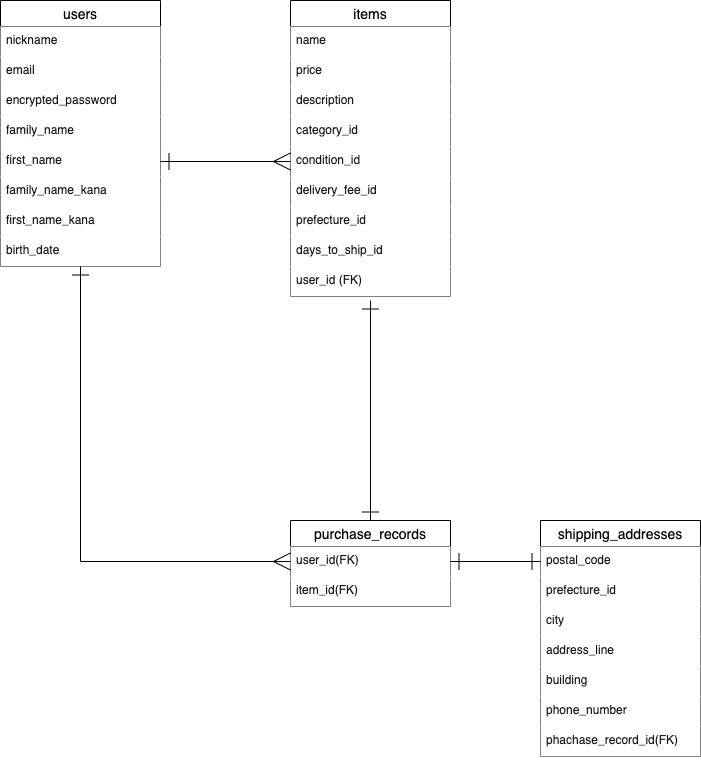

The diagram above was exported from draw.io. Its source (the exported page's mxGraphModel, read from the mxfile embedded in the PNG):
<mxGraphModel dx="357" dy="860" grid="1" gridSize="10" guides="1" tooltips="1" connect="1" arrows="1" fold="1" page="1" pageScale="1" pageWidth="827" pageHeight="1169" math="0" shadow="0">
  <root>
    <mxCell id="0" />
    <mxCell id="1" parent="0" />
    <mxCell id="2" value="users" style="swimlane;fontStyle=0;childLayout=stackLayout;horizontal=1;startSize=26;horizontalStack=0;resizeParent=1;resizeParentMax=0;resizeLast=0;collapsible=1;marginBottom=0;align=center;fontSize=14;" vertex="1" parent="1">
      <mxGeometry x="20" y="180" width="160" height="266" as="geometry" />
    </mxCell>
    <mxCell id="4" value="nickname" style="text;strokeColor=none;fillColor=#FFFFFF;spacingLeft=4;spacingRight=4;overflow=hidden;rotatable=0;points=[[0,0.5],[1,0.5]];portConstraint=eastwest;fontSize=12;fontColor=#1A1A1A;" vertex="1" parent="2">
      <mxGeometry y="26" width="160" height="30" as="geometry" />
    </mxCell>
    <mxCell id="5" value="email" style="text;strokeColor=none;fillColor=#FFFFFF;spacingLeft=4;spacingRight=4;overflow=hidden;rotatable=0;points=[[0,0.5],[1,0.5]];portConstraint=eastwest;fontSize=12;fontColor=#1A1A1A;" vertex="1" parent="2">
      <mxGeometry y="56" width="160" height="30" as="geometry" />
    </mxCell>
    <mxCell id="7" value="encrypted_password" style="text;strokeColor=none;fillColor=#FFFFFF;spacingLeft=4;spacingRight=4;overflow=hidden;rotatable=0;points=[[0,0.5],[1,0.5]];portConstraint=eastwest;fontSize=12;fontColor=#1A1A1A;" vertex="1" parent="2">
      <mxGeometry y="86" width="160" height="30" as="geometry" />
    </mxCell>
    <mxCell id="8" value="family_name" style="text;strokeColor=none;fillColor=#FFFFFF;spacingLeft=4;spacingRight=4;overflow=hidden;rotatable=0;points=[[0,0.5],[1,0.5]];portConstraint=eastwest;fontSize=12;fontColor=#1A1A1A;" vertex="1" parent="2">
      <mxGeometry y="116" width="160" height="30" as="geometry" />
    </mxCell>
    <mxCell id="9" value="first_name" style="text;strokeColor=none;fillColor=#FFFFFF;spacingLeft=4;spacingRight=4;overflow=hidden;rotatable=0;points=[[0,0.5],[1,0.5]];portConstraint=eastwest;fontSize=12;fontColor=#1A1A1A;" vertex="1" parent="2">
      <mxGeometry y="146" width="160" height="30" as="geometry" />
    </mxCell>
    <mxCell id="10" value="family_name_kana" style="text;strokeColor=none;fillColor=#FFFFFF;spacingLeft=4;spacingRight=4;overflow=hidden;rotatable=0;points=[[0,0.5],[1,0.5]];portConstraint=eastwest;fontSize=12;fontColor=#1A1A1A;" vertex="1" parent="2">
      <mxGeometry y="176" width="160" height="30" as="geometry" />
    </mxCell>
    <mxCell id="11" value="first_name_kana" style="text;strokeColor=none;fillColor=#FFFFFF;spacingLeft=4;spacingRight=4;overflow=hidden;rotatable=0;points=[[0,0.5],[1,0.5]];portConstraint=eastwest;fontSize=12;fontColor=#1A1A1A;" vertex="1" parent="2">
      <mxGeometry y="206" width="160" height="30" as="geometry" />
    </mxCell>
    <mxCell id="12" value="birth_date" style="text;strokeColor=none;fillColor=#FFFFFF;spacingLeft=4;spacingRight=4;overflow=hidden;rotatable=0;points=[[0,0.5],[1,0.5]];portConstraint=eastwest;fontSize=12;fontColor=#1A1A1A;" vertex="1" parent="2">
      <mxGeometry y="236" width="160" height="30" as="geometry" />
    </mxCell>
    <mxCell id="15" value="items" style="swimlane;fontStyle=0;childLayout=stackLayout;horizontal=1;startSize=26;horizontalStack=0;resizeParent=1;resizeParentMax=0;resizeLast=0;collapsible=1;marginBottom=0;align=center;fontSize=14;" vertex="1" parent="1">
      <mxGeometry x="310" y="180" width="160" height="296" as="geometry" />
    </mxCell>
    <mxCell id="17" value="name" style="text;strokeColor=none;fillColor=#FFFFFF;spacingLeft=4;spacingRight=4;overflow=hidden;rotatable=0;points=[[0,0.5],[1,0.5]];portConstraint=eastwest;fontSize=12;fontColor=#1A1A1A;" vertex="1" parent="15">
      <mxGeometry y="26" width="160" height="30" as="geometry" />
    </mxCell>
    <mxCell id="25" value="price" style="text;strokeColor=none;fillColor=#FFFFFF;spacingLeft=4;spacingRight=4;overflow=hidden;rotatable=0;points=[[0,0.5],[1,0.5]];portConstraint=eastwest;fontSize=12;fontColor=#1A1A1A;" vertex="1" parent="15">
      <mxGeometry y="56" width="160" height="30" as="geometry" />
    </mxCell>
    <mxCell id="18" value="description" style="text;strokeColor=none;fillColor=#FFFFFF;spacingLeft=4;spacingRight=4;overflow=hidden;rotatable=0;points=[[0,0.5],[1,0.5]];portConstraint=eastwest;fontSize=12;fontColor=#1A1A1A;" vertex="1" parent="15">
      <mxGeometry y="86" width="160" height="30" as="geometry" />
    </mxCell>
    <mxCell id="20" value="category_id" style="text;strokeColor=none;fillColor=#FFFFFF;spacingLeft=4;spacingRight=4;overflow=hidden;rotatable=0;points=[[0,0.5],[1,0.5]];portConstraint=eastwest;fontSize=12;fontColor=#1A1A1A;" vertex="1" parent="15">
      <mxGeometry y="116" width="160" height="30" as="geometry" />
    </mxCell>
    <mxCell id="21" value="condition_id" style="text;strokeColor=none;fillColor=#FFFFFF;spacingLeft=4;spacingRight=4;overflow=hidden;rotatable=0;points=[[0,0.5],[1,0.5]];portConstraint=eastwest;fontSize=12;fontColor=#1A1A1A;" vertex="1" parent="15">
      <mxGeometry y="146" width="160" height="30" as="geometry" />
    </mxCell>
    <mxCell id="22" value="delivery_fee_id" style="text;strokeColor=none;fillColor=#FFFFFF;spacingLeft=4;spacingRight=4;overflow=hidden;rotatable=0;points=[[0,0.5],[1,0.5]];portConstraint=eastwest;fontSize=12;fontColor=#1A1A1A;" vertex="1" parent="15">
      <mxGeometry y="176" width="160" height="30" as="geometry" />
    </mxCell>
    <mxCell id="23" value="prefecture_id" style="text;strokeColor=none;fillColor=#FFFFFF;spacingLeft=4;spacingRight=4;overflow=hidden;rotatable=0;points=[[0,0.5],[1,0.5]];portConstraint=eastwest;fontSize=12;fontColor=#1A1A1A;" vertex="1" parent="15">
      <mxGeometry y="206" width="160" height="30" as="geometry" />
    </mxCell>
    <mxCell id="27" value="days_to_ship_id" style="text;strokeColor=none;fillColor=#FFFFFF;spacingLeft=4;spacingRight=4;overflow=hidden;rotatable=0;points=[[0,0.5],[1,0.5]];portConstraint=eastwest;fontSize=12;fontColor=#1A1A1A;" vertex="1" parent="15">
      <mxGeometry y="236" width="160" height="30" as="geometry" />
    </mxCell>
    <mxCell id="24" value="user_id (FK)" style="text;strokeColor=none;fillColor=#FFFFFF;spacingLeft=4;spacingRight=4;overflow=hidden;rotatable=0;points=[[0,0.5],[1,0.5]];portConstraint=eastwest;fontSize=12;fontColor=#1A1A1A;" vertex="1" parent="15">
      <mxGeometry y="266" width="160" height="30" as="geometry" />
    </mxCell>
    <mxCell id="43" style="edgeStyle=orthogonalEdgeStyle;rounded=0;orthogonalLoop=1;jettySize=auto;html=1;exitX=0.5;exitY=0;exitDx=0;exitDy=0;endArrow=ERone;endFill=0;startArrow=ERone;startFill=0;endSize=15;startSize=15;fillColor=#FFFFFF;fontColor=#1A1A1A;" edge="1" parent="1" source="28">
      <mxGeometry relative="1" as="geometry">
        <mxPoint x="390" y="480" as="targetPoint" />
      </mxGeometry>
    </mxCell>
    <mxCell id="28" value="purchase_records" style="swimlane;fontStyle=0;childLayout=stackLayout;horizontal=1;startSize=26;horizontalStack=0;resizeParent=1;resizeParentMax=0;resizeLast=0;collapsible=1;marginBottom=0;align=center;fontSize=14;" vertex="1" parent="1">
      <mxGeometry x="310" y="700" width="160" height="86" as="geometry" />
    </mxCell>
    <mxCell id="30" value="user_id(FK)" style="text;strokeColor=none;fillColor=#FFFFFF;spacingLeft=4;spacingRight=4;overflow=hidden;rotatable=0;points=[[0,0.5],[1,0.5]];portConstraint=eastwest;fontSize=12;fontColor=#1A1A1A;" vertex="1" parent="28">
      <mxGeometry y="26" width="160" height="30" as="geometry" />
    </mxCell>
    <mxCell id="31" value="item_id(FK)" style="text;strokeColor=none;fillColor=#FFFFFF;spacingLeft=4;spacingRight=4;overflow=hidden;rotatable=0;points=[[0,0.5],[1,0.5]];portConstraint=eastwest;fontSize=12;fontColor=#1A1A1A;" vertex="1" parent="28">
      <mxGeometry y="56" width="160" height="30" as="geometry" />
    </mxCell>
    <mxCell id="33" value="shipping_addresses" style="swimlane;fontStyle=0;childLayout=stackLayout;horizontal=1;startSize=26;horizontalStack=0;resizeParent=1;resizeParentMax=0;resizeLast=0;collapsible=1;marginBottom=0;align=center;fontSize=14;" vertex="1" parent="1">
      <mxGeometry x="560" y="700" width="160" height="236" as="geometry" />
    </mxCell>
    <mxCell id="35" value="postal_code" style="text;strokeColor=none;fillColor=#FFFFFF;spacingLeft=4;spacingRight=4;overflow=hidden;rotatable=0;points=[[0,0.5],[1,0.5]];portConstraint=eastwest;fontSize=12;fontColor=#1A1A1A;" vertex="1" parent="33">
      <mxGeometry y="26" width="160" height="30" as="geometry" />
    </mxCell>
    <mxCell id="36" value="prefecture_id" style="text;strokeColor=none;fillColor=#FFFFFF;spacingLeft=4;spacingRight=4;overflow=hidden;rotatable=0;points=[[0,0.5],[1,0.5]];portConstraint=eastwest;fontSize=12;fontColor=#1A1A1A;" vertex="1" parent="33">
      <mxGeometry y="56" width="160" height="30" as="geometry" />
    </mxCell>
    <mxCell id="37" value="city" style="text;strokeColor=none;fillColor=#FFFFFF;spacingLeft=4;spacingRight=4;overflow=hidden;rotatable=0;points=[[0,0.5],[1,0.5]];portConstraint=eastwest;fontSize=12;fontColor=#1A1A1A;" vertex="1" parent="33">
      <mxGeometry y="86" width="160" height="30" as="geometry" />
    </mxCell>
    <mxCell id="38" value="address_line" style="text;strokeColor=none;fillColor=#FFFFFF;spacingLeft=4;spacingRight=4;overflow=hidden;rotatable=0;points=[[0,0.5],[1,0.5]];portConstraint=eastwest;fontSize=12;fontColor=#1A1A1A;" vertex="1" parent="33">
      <mxGeometry y="116" width="160" height="30" as="geometry" />
    </mxCell>
    <mxCell id="39" value="building" style="text;strokeColor=none;fillColor=#FFFFFF;spacingLeft=4;spacingRight=4;overflow=hidden;rotatable=0;points=[[0,0.5],[1,0.5]];portConstraint=eastwest;fontSize=12;fontColor=#1A1A1A;" vertex="1" parent="33">
      <mxGeometry y="146" width="160" height="30" as="geometry" />
    </mxCell>
    <mxCell id="40" value="phone_number" style="text;strokeColor=none;fillColor=#FFFFFF;spacingLeft=4;spacingRight=4;overflow=hidden;rotatable=0;points=[[0,0.5],[1,0.5]];portConstraint=eastwest;fontSize=12;fontColor=#1A1A1A;" vertex="1" parent="33">
      <mxGeometry y="176" width="160" height="30" as="geometry" />
    </mxCell>
    <mxCell id="46" value="phachase_record_id(FK)" style="text;strokeColor=none;fillColor=#FFFFFF;spacingLeft=4;spacingRight=4;overflow=hidden;rotatable=0;points=[[0,0.5],[1,0.5]];portConstraint=eastwest;fontSize=12;fontColor=#1A1A1A;" vertex="1" parent="33">
      <mxGeometry y="206" width="160" height="30" as="geometry" />
    </mxCell>
    <mxCell id="42" style="edgeStyle=orthogonalEdgeStyle;rounded=0;orthogonalLoop=1;jettySize=auto;html=1;exitX=1;exitY=0.5;exitDx=0;exitDy=0;startArrow=ERone;startFill=0;endArrow=ERmany;endFill=0;endSize=15;startSize=15;fillColor=#FFFFFF;fontColor=#1A1A1A;entryX=0;entryY=0.5;entryDx=0;entryDy=0;" edge="1" parent="1" source="9" target="21">
      <mxGeometry relative="1" as="geometry">
        <mxPoint x="300" y="341" as="targetPoint" />
        <Array as="points" />
      </mxGeometry>
    </mxCell>
    <mxCell id="44" style="edgeStyle=orthogonalEdgeStyle;rounded=0;orthogonalLoop=1;jettySize=auto;html=1;exitX=1;exitY=0.5;exitDx=0;exitDy=0;entryX=0;entryY=0.5;entryDx=0;entryDy=0;targetPerimeterSpacing=0;endArrow=ERone;endFill=0;startSize=15;endSize=15;startArrow=ERone;startFill=0;fillColor=#FFFFFF;fontColor=#1A1A1A;" edge="1" parent="1" source="30">
      <mxGeometry relative="1" as="geometry">
        <mxPoint x="560" y="741" as="targetPoint" />
      </mxGeometry>
    </mxCell>
    <mxCell id="45" style="edgeStyle=orthogonalEdgeStyle;rounded=0;orthogonalLoop=1;jettySize=auto;html=1;exitX=0;exitY=0.5;exitDx=0;exitDy=0;endArrow=ERone;endFill=0;startSize=15;endSize=15;startArrow=ERmany;startFill=0;fillColor=#FFFFFF;fontColor=#1A1A1A;entryX=0.5;entryY=1;entryDx=0;entryDy=0;" edge="1" parent="1" source="30" target="2">
      <mxGeometry relative="1" as="geometry">
        <mxPoint x="100" y="540" as="targetPoint" />
      </mxGeometry>
    </mxCell>
  </root>
</mxGraphModel>